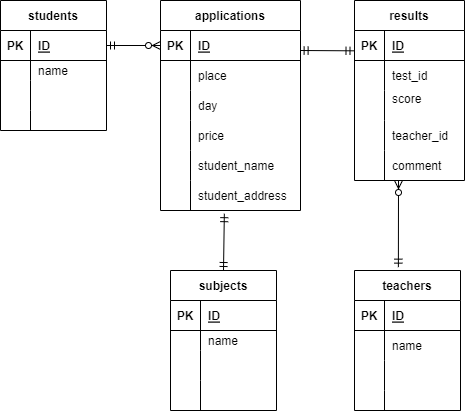

The diagram above was exported from draw.io. Its source (the exported page's mxGraphModel, read from the mxfile embedded in the PNG):
<mxGraphModel dx="541" dy="384" grid="1" gridSize="10" guides="1" tooltips="1" connect="1" arrows="1" fold="1" page="1" pageScale="1" pageWidth="827" pageHeight="1169" math="0" shadow="0">
  <root>
    <mxCell id="0" />
    <mxCell id="1" parent="0" />
    <mxCell id="28" value="results" style="shape=table;startSize=30;container=1;collapsible=1;childLayout=tableLayout;fixedRows=1;rowLines=0;fontStyle=1;align=center;resizeLast=1;" parent="1" vertex="1">
      <mxGeometry x="414" y="50" width="110" height="180" as="geometry" />
    </mxCell>
    <mxCell id="29" value="" style="shape=partialRectangle;collapsible=0;dropTarget=0;pointerEvents=0;fillColor=none;top=0;left=0;bottom=1;right=0;points=[[0,0.5],[1,0.5]];portConstraint=eastwest;" parent="28" vertex="1">
      <mxGeometry y="30" width="110" height="30" as="geometry" />
    </mxCell>
    <mxCell id="30" value="PK" style="shape=partialRectangle;connectable=0;fillColor=none;top=0;left=0;bottom=0;right=0;fontStyle=1;overflow=hidden;" parent="29" vertex="1">
      <mxGeometry width="30" height="30" as="geometry">
        <mxRectangle width="30" height="30" as="alternateBounds" />
      </mxGeometry>
    </mxCell>
    <mxCell id="31" value="ID" style="shape=partialRectangle;connectable=0;fillColor=none;top=0;left=0;bottom=0;right=0;align=left;spacingLeft=6;fontStyle=5;overflow=hidden;" parent="29" vertex="1">
      <mxGeometry x="30" width="80" height="30" as="geometry">
        <mxRectangle width="80" height="30" as="alternateBounds" />
      </mxGeometry>
    </mxCell>
    <mxCell id="32" value="" style="shape=partialRectangle;collapsible=0;dropTarget=0;pointerEvents=0;fillColor=none;top=0;left=0;bottom=0;right=0;points=[[0,0.5],[1,0.5]];portConstraint=eastwest;" parent="28" vertex="1">
      <mxGeometry y="60" width="110" height="30" as="geometry" />
    </mxCell>
    <mxCell id="33" value="" style="shape=partialRectangle;connectable=0;fillColor=none;top=0;left=0;bottom=0;right=0;editable=1;overflow=hidden;" parent="32" vertex="1">
      <mxGeometry width="30" height="30" as="geometry">
        <mxRectangle width="30" height="30" as="alternateBounds" />
      </mxGeometry>
    </mxCell>
    <mxCell id="34" value="test_id" style="shape=partialRectangle;connectable=0;fillColor=none;top=0;left=0;bottom=0;right=0;align=left;spacingLeft=6;overflow=hidden;" parent="32" vertex="1">
      <mxGeometry x="30" width="80" height="30" as="geometry">
        <mxRectangle width="80" height="30" as="alternateBounds" />
      </mxGeometry>
    </mxCell>
    <mxCell id="35" value="" style="shape=partialRectangle;collapsible=0;dropTarget=0;pointerEvents=0;fillColor=none;top=0;left=0;bottom=0;right=0;points=[[0,0.5],[1,0.5]];portConstraint=eastwest;" parent="28" vertex="1">
      <mxGeometry y="90" width="110" height="30" as="geometry" />
    </mxCell>
    <mxCell id="36" value="" style="shape=partialRectangle;connectable=0;fillColor=none;top=0;left=0;bottom=0;right=0;editable=1;overflow=hidden;" parent="35" vertex="1">
      <mxGeometry width="30" height="30" as="geometry">
        <mxRectangle width="30" height="30" as="alternateBounds" />
      </mxGeometry>
    </mxCell>
    <mxCell id="37" value="score&#10;" style="shape=partialRectangle;connectable=0;fillColor=none;top=0;left=0;bottom=0;right=0;align=left;spacingLeft=6;overflow=hidden;" parent="35" vertex="1">
      <mxGeometry x="30" width="80" height="30" as="geometry">
        <mxRectangle width="80" height="30" as="alternateBounds" />
      </mxGeometry>
    </mxCell>
    <mxCell id="38" value="" style="shape=partialRectangle;collapsible=0;dropTarget=0;pointerEvents=0;fillColor=none;top=0;left=0;bottom=0;right=0;points=[[0,0.5],[1,0.5]];portConstraint=eastwest;" parent="28" vertex="1">
      <mxGeometry y="120" width="110" height="30" as="geometry" />
    </mxCell>
    <mxCell id="39" value="" style="shape=partialRectangle;connectable=0;fillColor=none;top=0;left=0;bottom=0;right=0;editable=1;overflow=hidden;" parent="38" vertex="1">
      <mxGeometry width="30" height="30" as="geometry">
        <mxRectangle width="30" height="30" as="alternateBounds" />
      </mxGeometry>
    </mxCell>
    <mxCell id="40" value="teacher_id" style="shape=partialRectangle;connectable=0;fillColor=none;top=0;left=0;bottom=0;right=0;align=left;spacingLeft=6;overflow=hidden;" parent="38" vertex="1">
      <mxGeometry x="30" width="80" height="30" as="geometry">
        <mxRectangle width="80" height="30" as="alternateBounds" />
      </mxGeometry>
    </mxCell>
    <mxCell id="195" style="shape=partialRectangle;collapsible=0;dropTarget=0;pointerEvents=0;fillColor=none;top=0;left=0;bottom=0;right=0;points=[[0,0.5],[1,0.5]];portConstraint=eastwest;" vertex="1" parent="28">
      <mxGeometry y="150" width="110" height="30" as="geometry" />
    </mxCell>
    <mxCell id="196" style="shape=partialRectangle;connectable=0;fillColor=none;top=0;left=0;bottom=0;right=0;editable=1;overflow=hidden;" vertex="1" parent="195">
      <mxGeometry width="30" height="30" as="geometry">
        <mxRectangle width="30" height="30" as="alternateBounds" />
      </mxGeometry>
    </mxCell>
    <mxCell id="197" value="comment" style="shape=partialRectangle;connectable=0;fillColor=none;top=0;left=0;bottom=0;right=0;align=left;spacingLeft=6;overflow=hidden;" vertex="1" parent="195">
      <mxGeometry x="30" width="80" height="30" as="geometry">
        <mxRectangle width="80" height="30" as="alternateBounds" />
      </mxGeometry>
    </mxCell>
    <mxCell id="41" value="applications" style="shape=table;startSize=30;container=1;collapsible=1;childLayout=tableLayout;fixedRows=1;rowLines=0;fontStyle=1;align=center;resizeLast=1;" parent="1" vertex="1">
      <mxGeometry x="220" y="50" width="140" height="210" as="geometry">
        <mxRectangle x="20" y="230" width="100" height="30" as="alternateBounds" />
      </mxGeometry>
    </mxCell>
    <mxCell id="42" value="" style="shape=partialRectangle;collapsible=0;dropTarget=0;pointerEvents=0;fillColor=none;top=0;left=0;bottom=1;right=0;points=[[0,0.5],[1,0.5]];portConstraint=eastwest;" parent="41" vertex="1">
      <mxGeometry y="30" width="140" height="30" as="geometry" />
    </mxCell>
    <mxCell id="43" value="PK" style="shape=partialRectangle;connectable=0;fillColor=none;top=0;left=0;bottom=0;right=0;fontStyle=1;overflow=hidden;" parent="42" vertex="1">
      <mxGeometry width="30" height="30" as="geometry">
        <mxRectangle width="30" height="30" as="alternateBounds" />
      </mxGeometry>
    </mxCell>
    <mxCell id="44" value="ID" style="shape=partialRectangle;connectable=0;fillColor=none;top=0;left=0;bottom=0;right=0;align=left;spacingLeft=6;fontStyle=5;overflow=hidden;" parent="42" vertex="1">
      <mxGeometry x="30" width="110" height="30" as="geometry">
        <mxRectangle width="110" height="30" as="alternateBounds" />
      </mxGeometry>
    </mxCell>
    <mxCell id="45" value="" style="shape=partialRectangle;collapsible=0;dropTarget=0;pointerEvents=0;fillColor=none;top=0;left=0;bottom=0;right=0;points=[[0,0.5],[1,0.5]];portConstraint=eastwest;" parent="41" vertex="1">
      <mxGeometry y="60" width="140" height="30" as="geometry" />
    </mxCell>
    <mxCell id="46" value="" style="shape=partialRectangle;connectable=0;fillColor=none;top=0;left=0;bottom=0;right=0;editable=1;overflow=hidden;" parent="45" vertex="1">
      <mxGeometry width="30" height="30" as="geometry">
        <mxRectangle width="30" height="30" as="alternateBounds" />
      </mxGeometry>
    </mxCell>
    <mxCell id="47" value="place" style="shape=partialRectangle;connectable=0;fillColor=none;top=0;left=0;bottom=0;right=0;align=left;spacingLeft=6;overflow=hidden;" parent="45" vertex="1">
      <mxGeometry x="30" width="110" height="30" as="geometry">
        <mxRectangle width="110" height="30" as="alternateBounds" />
      </mxGeometry>
    </mxCell>
    <mxCell id="48" value="" style="shape=partialRectangle;collapsible=0;dropTarget=0;pointerEvents=0;fillColor=none;top=0;left=0;bottom=0;right=0;points=[[0,0.5],[1,0.5]];portConstraint=eastwest;" parent="41" vertex="1">
      <mxGeometry y="90" width="140" height="30" as="geometry" />
    </mxCell>
    <mxCell id="49" value="" style="shape=partialRectangle;connectable=0;fillColor=none;top=0;left=0;bottom=0;right=0;editable=1;overflow=hidden;" parent="48" vertex="1">
      <mxGeometry width="30" height="30" as="geometry">
        <mxRectangle width="30" height="30" as="alternateBounds" />
      </mxGeometry>
    </mxCell>
    <mxCell id="50" value="day" style="shape=partialRectangle;connectable=0;fillColor=none;top=0;left=0;bottom=0;right=0;align=left;spacingLeft=6;overflow=hidden;" parent="48" vertex="1">
      <mxGeometry x="30" width="110" height="30" as="geometry">
        <mxRectangle width="110" height="30" as="alternateBounds" />
      </mxGeometry>
    </mxCell>
    <mxCell id="51" value="" style="shape=partialRectangle;collapsible=0;dropTarget=0;pointerEvents=0;fillColor=none;top=0;left=0;bottom=0;right=0;points=[[0,0.5],[1,0.5]];portConstraint=eastwest;" parent="41" vertex="1">
      <mxGeometry y="120" width="140" height="30" as="geometry" />
    </mxCell>
    <mxCell id="52" value="" style="shape=partialRectangle;connectable=0;fillColor=none;top=0;left=0;bottom=0;right=0;editable=1;overflow=hidden;" parent="51" vertex="1">
      <mxGeometry width="30" height="30" as="geometry">
        <mxRectangle width="30" height="30" as="alternateBounds" />
      </mxGeometry>
    </mxCell>
    <mxCell id="53" value="price" style="shape=partialRectangle;connectable=0;fillColor=none;top=0;left=0;bottom=0;right=0;align=left;spacingLeft=6;overflow=hidden;" parent="51" vertex="1">
      <mxGeometry x="30" width="110" height="30" as="geometry">
        <mxRectangle width="110" height="30" as="alternateBounds" />
      </mxGeometry>
    </mxCell>
    <mxCell id="91" style="shape=partialRectangle;collapsible=0;dropTarget=0;pointerEvents=0;fillColor=none;top=0;left=0;bottom=0;right=0;points=[[0,0.5],[1,0.5]];portConstraint=eastwest;" parent="41" vertex="1">
      <mxGeometry y="150" width="140" height="30" as="geometry" />
    </mxCell>
    <mxCell id="92" style="shape=partialRectangle;connectable=0;fillColor=none;top=0;left=0;bottom=0;right=0;editable=1;overflow=hidden;" parent="91" vertex="1">
      <mxGeometry width="30" height="30" as="geometry">
        <mxRectangle width="30" height="30" as="alternateBounds" />
      </mxGeometry>
    </mxCell>
    <mxCell id="93" value="student_name" style="shape=partialRectangle;connectable=0;fillColor=none;top=0;left=0;bottom=0;right=0;align=left;spacingLeft=6;overflow=hidden;" parent="91" vertex="1">
      <mxGeometry x="30" width="110" height="30" as="geometry">
        <mxRectangle width="110" height="30" as="alternateBounds" />
      </mxGeometry>
    </mxCell>
    <mxCell id="192" style="shape=partialRectangle;collapsible=0;dropTarget=0;pointerEvents=0;fillColor=none;top=0;left=0;bottom=0;right=0;points=[[0,0.5],[1,0.5]];portConstraint=eastwest;" vertex="1" parent="41">
      <mxGeometry y="180" width="140" height="30" as="geometry" />
    </mxCell>
    <mxCell id="193" style="shape=partialRectangle;connectable=0;fillColor=none;top=0;left=0;bottom=0;right=0;editable=1;overflow=hidden;" vertex="1" parent="192">
      <mxGeometry width="30" height="30" as="geometry">
        <mxRectangle width="30" height="30" as="alternateBounds" />
      </mxGeometry>
    </mxCell>
    <mxCell id="194" value="student_address" style="shape=partialRectangle;connectable=0;fillColor=none;top=0;left=0;bottom=0;right=0;align=left;spacingLeft=6;overflow=hidden;" vertex="1" parent="192">
      <mxGeometry x="30" width="110" height="30" as="geometry">
        <mxRectangle width="110" height="30" as="alternateBounds" />
      </mxGeometry>
    </mxCell>
    <mxCell id="94" value="teachers" style="shape=table;startSize=30;container=1;collapsible=1;childLayout=tableLayout;fixedRows=1;rowLines=0;fontStyle=1;align=center;resizeLast=1;strokeColor=default;" parent="1" vertex="1">
      <mxGeometry x="414" y="320" width="106" height="140" as="geometry" />
    </mxCell>
    <mxCell id="95" value="" style="shape=partialRectangle;collapsible=0;dropTarget=0;pointerEvents=0;fillColor=none;top=0;left=0;bottom=1;right=0;points=[[0,0.5],[1,0.5]];portConstraint=eastwest;strokeColor=default;" parent="94" vertex="1">
      <mxGeometry y="30" width="106" height="30" as="geometry" />
    </mxCell>
    <mxCell id="96" value="PK" style="shape=partialRectangle;connectable=0;fillColor=none;top=0;left=0;bottom=0;right=0;fontStyle=1;overflow=hidden;strokeColor=default;" parent="95" vertex="1">
      <mxGeometry width="30" height="30" as="geometry">
        <mxRectangle width="30" height="30" as="alternateBounds" />
      </mxGeometry>
    </mxCell>
    <mxCell id="97" value="ID" style="shape=partialRectangle;connectable=0;fillColor=none;top=0;left=0;bottom=0;right=0;align=left;spacingLeft=6;fontStyle=5;overflow=hidden;strokeColor=default;" parent="95" vertex="1">
      <mxGeometry x="30" width="76" height="30" as="geometry">
        <mxRectangle width="76" height="30" as="alternateBounds" />
      </mxGeometry>
    </mxCell>
    <mxCell id="98" value="" style="shape=partialRectangle;collapsible=0;dropTarget=0;pointerEvents=0;fillColor=none;top=0;left=0;bottom=0;right=0;points=[[0,0.5],[1,0.5]];portConstraint=eastwest;strokeColor=default;" parent="94" vertex="1">
      <mxGeometry y="60" width="106" height="30" as="geometry" />
    </mxCell>
    <mxCell id="99" value="" style="shape=partialRectangle;connectable=0;fillColor=none;top=0;left=0;bottom=0;right=0;editable=1;overflow=hidden;strokeColor=default;" parent="98" vertex="1">
      <mxGeometry width="30" height="30" as="geometry">
        <mxRectangle width="30" height="30" as="alternateBounds" />
      </mxGeometry>
    </mxCell>
    <mxCell id="100" value="name" style="shape=partialRectangle;connectable=0;fillColor=none;top=0;left=0;bottom=0;right=0;align=left;spacingLeft=6;overflow=hidden;strokeColor=default;" parent="98" vertex="1">
      <mxGeometry x="30" width="76" height="30" as="geometry">
        <mxRectangle width="76" height="30" as="alternateBounds" />
      </mxGeometry>
    </mxCell>
    <mxCell id="101" value="" style="shape=partialRectangle;collapsible=0;dropTarget=0;pointerEvents=0;fillColor=none;top=0;left=0;bottom=0;right=0;points=[[0,0.5],[1,0.5]];portConstraint=eastwest;strokeColor=default;" parent="94" vertex="1">
      <mxGeometry y="90" width="106" height="30" as="geometry" />
    </mxCell>
    <mxCell id="102" value="" style="shape=partialRectangle;connectable=0;fillColor=none;top=0;left=0;bottom=0;right=0;editable=1;overflow=hidden;strokeColor=default;" parent="101" vertex="1">
      <mxGeometry width="30" height="30" as="geometry">
        <mxRectangle width="30" height="30" as="alternateBounds" />
      </mxGeometry>
    </mxCell>
    <mxCell id="103" value="" style="shape=partialRectangle;connectable=0;fillColor=none;top=0;left=0;bottom=0;right=0;align=left;spacingLeft=6;overflow=hidden;strokeColor=default;" parent="101" vertex="1">
      <mxGeometry x="30" width="76" height="30" as="geometry">
        <mxRectangle width="76" height="30" as="alternateBounds" />
      </mxGeometry>
    </mxCell>
    <mxCell id="104" value="" style="shape=partialRectangle;collapsible=0;dropTarget=0;pointerEvents=0;fillColor=none;top=0;left=0;bottom=0;right=0;points=[[0,0.5],[1,0.5]];portConstraint=eastwest;strokeColor=default;" parent="94" vertex="1">
      <mxGeometry y="120" width="106" height="20" as="geometry" />
    </mxCell>
    <mxCell id="105" value="" style="shape=partialRectangle;connectable=0;fillColor=none;top=0;left=0;bottom=0;right=0;editable=1;overflow=hidden;strokeColor=default;" parent="104" vertex="1">
      <mxGeometry width="30" height="20" as="geometry">
        <mxRectangle width="30" height="20" as="alternateBounds" />
      </mxGeometry>
    </mxCell>
    <mxCell id="106" value="" style="shape=partialRectangle;connectable=0;fillColor=none;top=0;left=0;bottom=0;right=0;align=left;spacingLeft=6;overflow=hidden;strokeColor=default;" parent="104" vertex="1">
      <mxGeometry x="30" width="76" height="20" as="geometry">
        <mxRectangle width="76" height="20" as="alternateBounds" />
      </mxGeometry>
    </mxCell>
    <mxCell id="184" value="" style="fontSize=1;html=1;endArrow=ERmandOne;startArrow=ERmandOne;exitX=1.026;exitY=0.756;exitDx=0;exitDy=0;exitPerimeter=0;horizontal=1;" parent="1" edge="1">
      <mxGeometry width="100" height="100" relative="1" as="geometry">
        <mxPoint x="359.6200000000001" y="99.99999999999994" as="sourcePoint" />
        <mxPoint x="413.5" y="100.32" as="targetPoint" />
      </mxGeometry>
    </mxCell>
    <mxCell id="187" value="" style="fontSize=12;html=1;endArrow=ERzeroToMany;startArrow=ERmandOne;exitX=0.414;exitY=-0.024;exitDx=0;exitDy=0;exitPerimeter=0;" parent="1" source="94" edge="1">
      <mxGeometry width="100" height="100" relative="1" as="geometry">
        <mxPoint x="300" y="330" as="sourcePoint" />
        <mxPoint x="458" y="230" as="targetPoint" />
        <Array as="points">
          <mxPoint x="458" y="230" />
          <mxPoint x="458" y="240" />
        </Array>
      </mxGeometry>
    </mxCell>
    <mxCell id="199" value="students" style="shape=table;startSize=30;container=1;collapsible=1;childLayout=tableLayout;fixedRows=1;rowLines=0;fontStyle=1;align=center;resizeLast=1;strokeColor=default;" vertex="1" parent="1">
      <mxGeometry x="60" y="50" width="106" height="130" as="geometry">
        <mxRectangle x="590" y="220" width="80" height="30" as="alternateBounds" />
      </mxGeometry>
    </mxCell>
    <mxCell id="200" value="" style="shape=partialRectangle;collapsible=0;dropTarget=0;pointerEvents=0;fillColor=none;top=0;left=0;bottom=1;right=0;points=[[0,0.5],[1,0.5]];portConstraint=eastwest;strokeColor=default;" vertex="1" parent="199">
      <mxGeometry y="30" width="106" height="30" as="geometry" />
    </mxCell>
    <mxCell id="201" value="PK" style="shape=partialRectangle;connectable=0;fillColor=none;top=0;left=0;bottom=0;right=0;fontStyle=1;overflow=hidden;strokeColor=default;" vertex="1" parent="200">
      <mxGeometry width="30" height="30" as="geometry">
        <mxRectangle width="30" height="30" as="alternateBounds" />
      </mxGeometry>
    </mxCell>
    <mxCell id="202" value="ID" style="shape=partialRectangle;connectable=0;fillColor=none;top=0;left=0;bottom=0;right=0;align=left;spacingLeft=6;fontStyle=5;overflow=hidden;strokeColor=default;" vertex="1" parent="200">
      <mxGeometry x="30" width="76" height="30" as="geometry">
        <mxRectangle width="76" height="30" as="alternateBounds" />
      </mxGeometry>
    </mxCell>
    <mxCell id="203" value="" style="shape=partialRectangle;collapsible=0;dropTarget=0;pointerEvents=0;fillColor=none;top=0;left=0;bottom=0;right=0;points=[[0,0.5],[1,0.5]];portConstraint=eastwest;strokeColor=default;" vertex="1" parent="199">
      <mxGeometry y="60" width="106" height="20" as="geometry" />
    </mxCell>
    <mxCell id="204" value="" style="shape=partialRectangle;connectable=0;fillColor=none;top=0;left=0;bottom=0;right=0;editable=1;overflow=hidden;strokeColor=default;" vertex="1" parent="203">
      <mxGeometry width="30" height="20" as="geometry">
        <mxRectangle width="30" height="20" as="alternateBounds" />
      </mxGeometry>
    </mxCell>
    <mxCell id="205" value="name" style="shape=partialRectangle;connectable=0;fillColor=none;top=0;left=0;bottom=0;right=0;align=left;spacingLeft=6;overflow=hidden;strokeColor=default;" vertex="1" parent="203">
      <mxGeometry x="30" width="76" height="20" as="geometry">
        <mxRectangle width="76" height="20" as="alternateBounds" />
      </mxGeometry>
    </mxCell>
    <mxCell id="206" value="" style="shape=partialRectangle;collapsible=0;dropTarget=0;pointerEvents=0;fillColor=none;top=0;left=0;bottom=0;right=0;points=[[0,0.5],[1,0.5]];portConstraint=eastwest;strokeColor=default;" vertex="1" parent="199">
      <mxGeometry y="80" width="106" height="30" as="geometry" />
    </mxCell>
    <mxCell id="207" value="" style="shape=partialRectangle;connectable=0;fillColor=none;top=0;left=0;bottom=0;right=0;editable=1;overflow=hidden;strokeColor=default;" vertex="1" parent="206">
      <mxGeometry width="30" height="30" as="geometry">
        <mxRectangle width="30" height="30" as="alternateBounds" />
      </mxGeometry>
    </mxCell>
    <mxCell id="208" value="" style="shape=partialRectangle;connectable=0;fillColor=none;top=0;left=0;bottom=0;right=0;align=left;spacingLeft=6;overflow=hidden;strokeColor=default;" vertex="1" parent="206">
      <mxGeometry x="30" width="76" height="30" as="geometry">
        <mxRectangle width="76" height="30" as="alternateBounds" />
      </mxGeometry>
    </mxCell>
    <mxCell id="209" value="" style="shape=partialRectangle;collapsible=0;dropTarget=0;pointerEvents=0;fillColor=none;top=0;left=0;bottom=0;right=0;points=[[0,0.5],[1,0.5]];portConstraint=eastwest;strokeColor=default;" vertex="1" parent="199">
      <mxGeometry y="110" width="106" height="20" as="geometry" />
    </mxCell>
    <mxCell id="210" value="" style="shape=partialRectangle;connectable=0;fillColor=none;top=0;left=0;bottom=0;right=0;editable=1;overflow=hidden;strokeColor=default;" vertex="1" parent="209">
      <mxGeometry width="30" height="20" as="geometry">
        <mxRectangle width="30" height="20" as="alternateBounds" />
      </mxGeometry>
    </mxCell>
    <mxCell id="211" value="" style="shape=partialRectangle;connectable=0;fillColor=none;top=0;left=0;bottom=0;right=0;align=left;spacingLeft=6;overflow=hidden;strokeColor=default;" vertex="1" parent="209">
      <mxGeometry x="30" width="76" height="20" as="geometry">
        <mxRectangle width="76" height="20" as="alternateBounds" />
      </mxGeometry>
    </mxCell>
    <mxCell id="213" value="" style="fontSize=12;html=1;endArrow=ERzeroToMany;startArrow=ERmandOne;exitX=1;exitY=0.5;exitDx=0;exitDy=0;entryX=0;entryY=0.5;entryDx=0;entryDy=0;" edge="1" parent="1" source="200" target="42">
      <mxGeometry width="100" height="100" relative="1" as="geometry">
        <mxPoint x="280" y="230" as="sourcePoint" />
        <mxPoint x="360" y="130" as="targetPoint" />
      </mxGeometry>
    </mxCell>
    <mxCell id="214" value="subjects" style="shape=table;startSize=30;container=1;collapsible=1;childLayout=tableLayout;fixedRows=1;rowLines=0;fontStyle=1;align=center;resizeLast=1;strokeColor=default;" vertex="1" parent="1">
      <mxGeometry x="230" y="320" width="106" height="140" as="geometry">
        <mxRectangle x="590" y="220" width="80" height="30" as="alternateBounds" />
      </mxGeometry>
    </mxCell>
    <mxCell id="215" value="" style="shape=partialRectangle;collapsible=0;dropTarget=0;pointerEvents=0;fillColor=none;top=0;left=0;bottom=1;right=0;points=[[0,0.5],[1,0.5]];portConstraint=eastwest;strokeColor=default;" vertex="1" parent="214">
      <mxGeometry y="30" width="106" height="30" as="geometry" />
    </mxCell>
    <mxCell id="216" value="PK" style="shape=partialRectangle;connectable=0;fillColor=none;top=0;left=0;bottom=0;right=0;fontStyle=1;overflow=hidden;strokeColor=default;" vertex="1" parent="215">
      <mxGeometry width="30" height="30" as="geometry">
        <mxRectangle width="30" height="30" as="alternateBounds" />
      </mxGeometry>
    </mxCell>
    <mxCell id="217" value="ID" style="shape=partialRectangle;connectable=0;fillColor=none;top=0;left=0;bottom=0;right=0;align=left;spacingLeft=6;fontStyle=5;overflow=hidden;strokeColor=default;" vertex="1" parent="215">
      <mxGeometry x="30" width="76" height="30" as="geometry">
        <mxRectangle width="76" height="30" as="alternateBounds" />
      </mxGeometry>
    </mxCell>
    <mxCell id="218" value="" style="shape=partialRectangle;collapsible=0;dropTarget=0;pointerEvents=0;fillColor=none;top=0;left=0;bottom=0;right=0;points=[[0,0.5],[1,0.5]];portConstraint=eastwest;strokeColor=default;" vertex="1" parent="214">
      <mxGeometry y="60" width="106" height="20" as="geometry" />
    </mxCell>
    <mxCell id="219" value="" style="shape=partialRectangle;connectable=0;fillColor=none;top=0;left=0;bottom=0;right=0;editable=1;overflow=hidden;strokeColor=default;" vertex="1" parent="218">
      <mxGeometry width="30" height="20" as="geometry">
        <mxRectangle width="30" height="20" as="alternateBounds" />
      </mxGeometry>
    </mxCell>
    <mxCell id="220" value="name" style="shape=partialRectangle;connectable=0;fillColor=none;top=0;left=0;bottom=0;right=0;align=left;spacingLeft=6;overflow=hidden;strokeColor=default;" vertex="1" parent="218">
      <mxGeometry x="30" width="76" height="20" as="geometry">
        <mxRectangle width="76" height="20" as="alternateBounds" />
      </mxGeometry>
    </mxCell>
    <mxCell id="221" value="" style="shape=partialRectangle;collapsible=0;dropTarget=0;pointerEvents=0;fillColor=none;top=0;left=0;bottom=0;right=0;points=[[0,0.5],[1,0.5]];portConstraint=eastwest;strokeColor=default;" vertex="1" parent="214">
      <mxGeometry y="80" width="106" height="30" as="geometry" />
    </mxCell>
    <mxCell id="222" value="" style="shape=partialRectangle;connectable=0;fillColor=none;top=0;left=0;bottom=0;right=0;editable=1;overflow=hidden;strokeColor=default;" vertex="1" parent="221">
      <mxGeometry width="30" height="30" as="geometry">
        <mxRectangle width="30" height="30" as="alternateBounds" />
      </mxGeometry>
    </mxCell>
    <mxCell id="223" value="" style="shape=partialRectangle;connectable=0;fillColor=none;top=0;left=0;bottom=0;right=0;align=left;spacingLeft=6;overflow=hidden;strokeColor=default;" vertex="1" parent="221">
      <mxGeometry x="30" width="76" height="30" as="geometry">
        <mxRectangle width="76" height="30" as="alternateBounds" />
      </mxGeometry>
    </mxCell>
    <mxCell id="224" value="" style="shape=partialRectangle;collapsible=0;dropTarget=0;pointerEvents=0;fillColor=none;top=0;left=0;bottom=0;right=0;points=[[0,0.5],[1,0.5]];portConstraint=eastwest;strokeColor=default;" vertex="1" parent="214">
      <mxGeometry y="110" width="106" height="30" as="geometry" />
    </mxCell>
    <mxCell id="225" value="" style="shape=partialRectangle;connectable=0;fillColor=none;top=0;left=0;bottom=0;right=0;editable=1;overflow=hidden;strokeColor=default;" vertex="1" parent="224">
      <mxGeometry width="30" height="30" as="geometry">
        <mxRectangle width="30" height="30" as="alternateBounds" />
      </mxGeometry>
    </mxCell>
    <mxCell id="226" value="" style="shape=partialRectangle;connectable=0;fillColor=none;top=0;left=0;bottom=0;right=0;align=left;spacingLeft=6;overflow=hidden;strokeColor=default;" vertex="1" parent="224">
      <mxGeometry x="30" width="76" height="30" as="geometry">
        <mxRectangle width="76" height="30" as="alternateBounds" />
      </mxGeometry>
    </mxCell>
    <mxCell id="227" value="" style="fontSize=1;html=1;endArrow=ERmandOne;startArrow=ERmandOne;exitX=0.456;exitY=1.106;exitDx=0;exitDy=0;exitPerimeter=0;horizontal=1;entryX=0.5;entryY=0;entryDx=0;entryDy=0;" edge="1" parent="1" source="192" target="214">
      <mxGeometry width="100" height="100" relative="1" as="geometry">
        <mxPoint x="263.0600000000001" y="299.9999999999999" as="sourcePoint" />
        <mxPoint x="316.9399999999999" y="300.32000000000005" as="targetPoint" />
      </mxGeometry>
    </mxCell>
  </root>
</mxGraphModel>